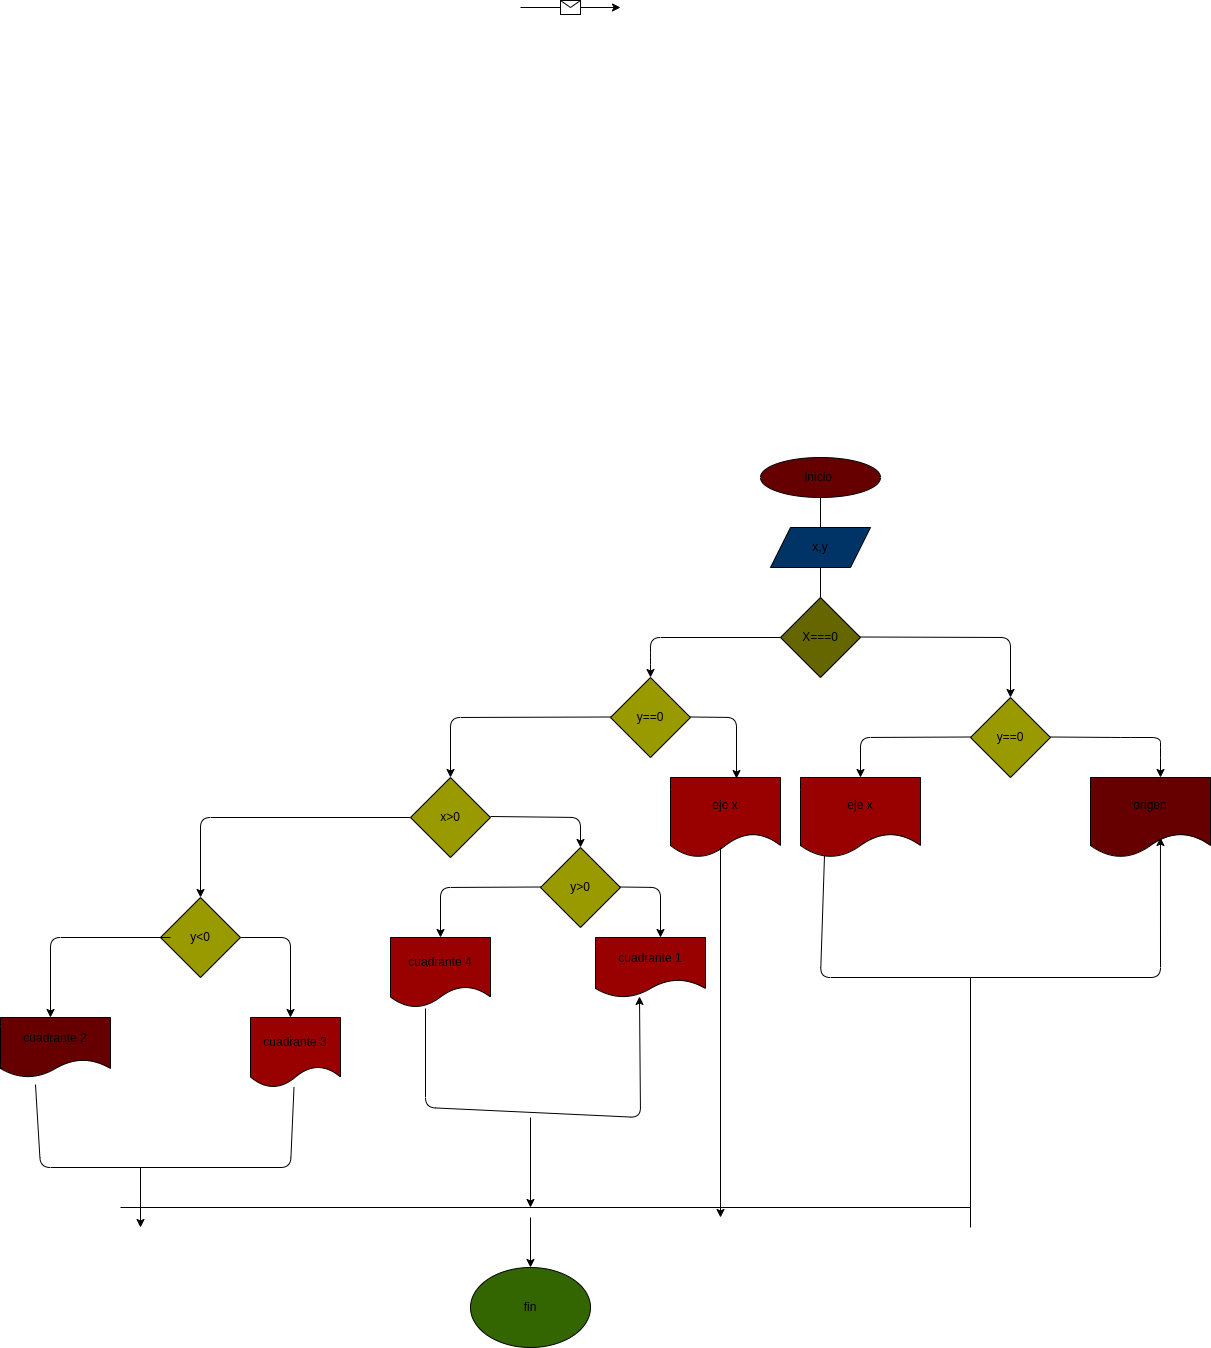

The diagram above was exported from draw.io. Its source (the exported page's mxGraphModel, read from the mxfile embedded in the PNG):
<mxGraphModel dx="1729" dy="1580" grid="1" gridSize="10" guides="1" tooltips="1" connect="1" arrows="1" fold="1" page="1" pageScale="1" pageWidth="827" pageHeight="1169" math="0" shadow="0">
  <root>
    <mxCell id="0" />
    <mxCell id="1" parent="0" />
    <mxCell id="4" value="inicio&amp;nbsp;" style="ellipse;whiteSpace=wrap;html=1;fillColor=#660000;" parent="1" vertex="1">
      <mxGeometry x="390" y="-360" width="120" height="40" as="geometry" />
    </mxCell>
    <mxCell id="5" value="" style="endArrow=none;html=1;" parent="1" edge="1">
      <mxGeometry width="50" height="50" relative="1" as="geometry">
        <mxPoint x="450" y="-290" as="sourcePoint" />
        <mxPoint x="450" y="-320" as="targetPoint" />
      </mxGeometry>
    </mxCell>
    <mxCell id="6" value="x,y" style="shape=parallelogram;perimeter=parallelogramPerimeter;whiteSpace=wrap;html=1;fixedSize=1;fillColor=#003366;" parent="1" vertex="1">
      <mxGeometry x="400" y="-290" width="100" height="40" as="geometry" />
    </mxCell>
    <mxCell id="11" value="" style="endArrow=none;html=1;" parent="1" target="12" edge="1">
      <mxGeometry width="50" height="50" relative="1" as="geometry">
        <mxPoint x="450" y="-210" as="sourcePoint" />
        <mxPoint x="450" y="-250" as="targetPoint" />
      </mxGeometry>
    </mxCell>
    <mxCell id="12" value="X===0&lt;br&gt;" style="rhombus;whiteSpace=wrap;html=1;fillColor=#666600;" parent="1" vertex="1">
      <mxGeometry x="410" y="-220" width="80" height="80" as="geometry" />
    </mxCell>
    <mxCell id="13" value="" style="endArrow=none;html=1;exitX=0.5;exitY=0;exitDx=0;exitDy=0;" parent="1" source="12" edge="1">
      <mxGeometry width="50" height="50" relative="1" as="geometry">
        <mxPoint x="400" y="-200" as="sourcePoint" />
        <mxPoint x="450" y="-250" as="targetPoint" />
      </mxGeometry>
    </mxCell>
    <mxCell id="18" value="" style="endArrow=classic;html=1;exitX=0;exitY=0.5;exitDx=0;exitDy=0;" parent="1" source="12" edge="1">
      <mxGeometry relative="1" as="geometry">
        <mxPoint x="360" y="-280" as="sourcePoint" />
        <mxPoint x="280" y="-140" as="targetPoint" />
        <Array as="points">
          <mxPoint x="280" y="-180" />
          <mxPoint x="280" y="-160" />
        </Array>
      </mxGeometry>
    </mxCell>
    <mxCell id="20" value="y==0" style="rhombus;whiteSpace=wrap;html=1;fillColor=#999900;" parent="1" vertex="1">
      <mxGeometry x="240" y="-140" width="80" height="80" as="geometry" />
    </mxCell>
    <mxCell id="21" value="" style="endArrow=classic;html=1;" parent="1" edge="1">
      <mxGeometry relative="1" as="geometry">
        <mxPoint x="490" y="-180.5" as="sourcePoint" />
        <mxPoint x="640" y="-120" as="targetPoint" />
        <Array as="points">
          <mxPoint x="640" y="-180" />
        </Array>
      </mxGeometry>
    </mxCell>
    <mxCell id="23" value="y==0" style="rhombus;whiteSpace=wrap;html=1;fillColor=#999900;" parent="1" vertex="1">
      <mxGeometry x="600" y="-120" width="80" height="80" as="geometry" />
    </mxCell>
    <mxCell id="24" value="" style="endArrow=classic;html=1;" parent="1" edge="1">
      <mxGeometry relative="1" as="geometry">
        <mxPoint x="680" y="-80.5" as="sourcePoint" />
        <mxPoint x="790" y="-40" as="targetPoint" />
        <Array as="points">
          <mxPoint x="750" y="-80" />
          <mxPoint x="790" y="-80" />
          <mxPoint x="790" y="-70" />
        </Array>
      </mxGeometry>
    </mxCell>
    <mxCell id="26" value="origen" style="shape=document;whiteSpace=wrap;html=1;boundedLbl=1;fillColor=#660000;" parent="1" vertex="1">
      <mxGeometry x="720" y="-40" width="120" height="80" as="geometry" />
    </mxCell>
    <mxCell id="27" value="" style="endArrow=classic;html=1;" parent="1" edge="1">
      <mxGeometry relative="1" as="geometry">
        <mxPoint x="600" y="-80.5" as="sourcePoint" />
        <mxPoint x="490" y="-40" as="targetPoint" />
        <Array as="points">
          <mxPoint x="490" y="-80" />
        </Array>
      </mxGeometry>
    </mxCell>
    <mxCell id="29" value="eje x" style="shape=document;whiteSpace=wrap;html=1;boundedLbl=1;fillColor=#990000;" parent="1" vertex="1">
      <mxGeometry x="430" y="-40" width="120" height="80" as="geometry" />
    </mxCell>
    <mxCell id="30" value="" style="endArrow=classic;html=1;exitX=0.2;exitY=0.975;exitDx=0;exitDy=0;exitPerimeter=0;entryX=0.583;entryY=0.75;entryDx=0;entryDy=0;entryPerimeter=0;" parent="1" source="29" target="26" edge="1">
      <mxGeometry relative="1" as="geometry">
        <mxPoint x="450" y="150" as="sourcePoint" />
        <mxPoint x="750" y="160" as="targetPoint" />
        <Array as="points">
          <mxPoint x="450" y="160" />
          <mxPoint x="790" y="160" />
        </Array>
      </mxGeometry>
    </mxCell>
    <mxCell id="34" value="" style="endArrow=classic;html=1;entryX=0.6;entryY=0.013;entryDx=0;entryDy=0;entryPerimeter=0;" parent="1" target="36" edge="1">
      <mxGeometry relative="1" as="geometry">
        <mxPoint x="320" y="-100.5" as="sourcePoint" />
        <mxPoint x="366" y="-50" as="targetPoint" />
        <Array as="points">
          <mxPoint x="366" y="-100" />
        </Array>
      </mxGeometry>
    </mxCell>
    <mxCell id="36" value="eje x" style="shape=document;whiteSpace=wrap;html=1;boundedLbl=1;fillColor=#990000;" parent="1" vertex="1">
      <mxGeometry x="300" y="-40" width="110" height="80" as="geometry" />
    </mxCell>
    <mxCell id="37" value="" style="endArrow=classic;html=1;" parent="1" edge="1">
      <mxGeometry relative="1" as="geometry">
        <mxPoint x="240" y="-100.5" as="sourcePoint" />
        <mxPoint x="80" y="-40" as="targetPoint" />
        <Array as="points">
          <mxPoint x="80" y="-100" />
        </Array>
      </mxGeometry>
    </mxCell>
    <mxCell id="39" value="" style="endArrow=classic;html=1;" parent="1" edge="1">
      <mxGeometry relative="1" as="geometry">
        <mxPoint x="150" y="-810" as="sourcePoint" />
        <mxPoint x="250" y="-810" as="targetPoint" />
      </mxGeometry>
    </mxCell>
    <mxCell id="40" value="" style="shape=message;html=1;outlineConnect=0;" parent="39" vertex="1">
      <mxGeometry width="20" height="14" relative="1" as="geometry">
        <mxPoint x="-10" y="-7" as="offset" />
      </mxGeometry>
    </mxCell>
    <mxCell id="41" value="" style="endArrow=classic;html=1;" parent="1" edge="1">
      <mxGeometry relative="1" as="geometry">
        <mxPoint x="350" y="30" as="sourcePoint" />
        <mxPoint x="350" y="400" as="targetPoint" />
      </mxGeometry>
    </mxCell>
    <mxCell id="43" value="x&amp;gt;0" style="rhombus;whiteSpace=wrap;html=1;fillColor=#999900;" parent="1" vertex="1">
      <mxGeometry x="40" y="-40" width="80" height="80" as="geometry" />
    </mxCell>
    <mxCell id="44" value="" style="endArrow=classic;html=1;" parent="1" edge="1">
      <mxGeometry relative="1" as="geometry">
        <mxPoint x="120" y="-1" as="sourcePoint" />
        <mxPoint x="210" y="30" as="targetPoint" />
        <Array as="points">
          <mxPoint x="210" />
        </Array>
      </mxGeometry>
    </mxCell>
    <mxCell id="46" value="y&amp;gt;0" style="rhombus;whiteSpace=wrap;html=1;fillColor=#999900;" parent="1" vertex="1">
      <mxGeometry x="170" y="30" width="80" height="80" as="geometry" />
    </mxCell>
    <mxCell id="47" value="" style="endArrow=classic;html=1;" parent="1" edge="1">
      <mxGeometry relative="1" as="geometry">
        <mxPoint x="250" y="69.5" as="sourcePoint" />
        <mxPoint x="290" y="120" as="targetPoint" />
        <Array as="points">
          <mxPoint x="290" y="70" />
        </Array>
      </mxGeometry>
    </mxCell>
    <mxCell id="50" value="cuadrante 1" style="shape=document;whiteSpace=wrap;html=1;boundedLbl=1;fillColor=#990000;" parent="1" vertex="1">
      <mxGeometry x="225" y="120" width="110" height="60" as="geometry" />
    </mxCell>
    <mxCell id="51" value="" style="endArrow=classic;html=1;" parent="1" edge="1">
      <mxGeometry relative="1" as="geometry">
        <mxPoint x="170" y="69.5" as="sourcePoint" />
        <mxPoint x="70" y="120" as="targetPoint" />
        <Array as="points">
          <mxPoint x="70" y="70" />
        </Array>
      </mxGeometry>
    </mxCell>
    <mxCell id="53" value="cuadrante 4" style="shape=document;whiteSpace=wrap;html=1;boundedLbl=1;fillColor=#990000;" parent="1" vertex="1">
      <mxGeometry x="20" y="120" width="100" height="70" as="geometry" />
    </mxCell>
    <mxCell id="54" value="" style="endArrow=classic;html=1;exitX=0;exitY=0.5;exitDx=0;exitDy=0;" parent="1" source="43" edge="1">
      <mxGeometry relative="1" as="geometry">
        <mxPoint x="-10" as="sourcePoint" />
        <mxPoint x="-170" y="80" as="targetPoint" />
        <Array as="points">
          <mxPoint x="-170" />
        </Array>
      </mxGeometry>
    </mxCell>
    <mxCell id="56" value="y&amp;lt;0" style="rhombus;whiteSpace=wrap;html=1;fillColor=#999900;" parent="1" vertex="1">
      <mxGeometry x="-210" y="80" width="80" height="80" as="geometry" />
    </mxCell>
    <mxCell id="57" value="" style="endArrow=classic;html=1;" parent="1" edge="1">
      <mxGeometry relative="1" as="geometry">
        <mxPoint x="-130" y="120" as="sourcePoint" />
        <mxPoint x="-80" y="200" as="targetPoint" />
        <Array as="points">
          <mxPoint x="-80" y="120" />
        </Array>
      </mxGeometry>
    </mxCell>
    <mxCell id="60" value="cuadrante 3" style="shape=document;whiteSpace=wrap;html=1;boundedLbl=1;fillColor=#990000;" parent="1" vertex="1">
      <mxGeometry x="-120" y="200" width="90" height="70" as="geometry" />
    </mxCell>
    <mxCell id="61" value="" style="endArrow=classic;html=1;" parent="1" edge="1">
      <mxGeometry relative="1" as="geometry">
        <mxPoint x="-200" y="120" as="sourcePoint" />
        <mxPoint x="-320" y="200" as="targetPoint" />
        <Array as="points">
          <mxPoint x="-320" y="120" />
        </Array>
      </mxGeometry>
    </mxCell>
    <mxCell id="63" value="cuadrante 2&lt;br&gt;" style="shape=document;whiteSpace=wrap;html=1;boundedLbl=1;fillColor=#660000;" parent="1" vertex="1">
      <mxGeometry x="-370" y="200" width="110" height="60" as="geometry" />
    </mxCell>
    <mxCell id="64" value="" style="endArrow=none;html=1;" parent="1" edge="1">
      <mxGeometry width="50" height="50" relative="1" as="geometry">
        <mxPoint x="600" y="160" as="sourcePoint" />
        <mxPoint x="600" y="410" as="targetPoint" />
      </mxGeometry>
    </mxCell>
    <mxCell id="66" value="" style="endArrow=none;html=1;exitX=0.318;exitY=1.117;exitDx=0;exitDy=0;exitPerimeter=0;" parent="1" source="63" target="60" edge="1">
      <mxGeometry width="50" height="50" relative="1" as="geometry">
        <mxPoint x="280" y="280" as="sourcePoint" />
        <mxPoint x="330" y="230" as="targetPoint" />
        <Array as="points">
          <mxPoint x="-330" y="350" />
          <mxPoint x="-80" y="350" />
        </Array>
      </mxGeometry>
    </mxCell>
    <mxCell id="67" value="" style="endArrow=classic;html=1;entryX=0.4;entryY=0.983;entryDx=0;entryDy=0;entryPerimeter=0;exitX=0.35;exitY=1.014;exitDx=0;exitDy=0;exitPerimeter=0;" parent="1" source="53" target="50" edge="1">
      <mxGeometry relative="1" as="geometry">
        <mxPoint x="-60" y="260" as="sourcePoint" />
        <mxPoint x="40" y="260" as="targetPoint" />
        <Array as="points">
          <mxPoint x="55" y="290" />
          <mxPoint x="270" y="300" />
        </Array>
      </mxGeometry>
    </mxCell>
    <mxCell id="69" value="" style="endArrow=classic;html=1;" parent="1" edge="1">
      <mxGeometry width="50" height="50" relative="1" as="geometry">
        <mxPoint x="-230" y="350" as="sourcePoint" />
        <mxPoint x="-230" y="410" as="targetPoint" />
      </mxGeometry>
    </mxCell>
    <mxCell id="70" value="" style="endArrow=classic;html=1;" parent="1" edge="1">
      <mxGeometry width="50" height="50" relative="1" as="geometry">
        <mxPoint x="160" y="300" as="sourcePoint" />
        <mxPoint x="160" y="390" as="targetPoint" />
      </mxGeometry>
    </mxCell>
    <mxCell id="72" value="" style="endArrow=none;html=1;" parent="1" edge="1">
      <mxGeometry width="50" height="50" relative="1" as="geometry">
        <mxPoint x="600" y="390" as="sourcePoint" />
        <mxPoint x="-250" y="390" as="targetPoint" />
      </mxGeometry>
    </mxCell>
    <mxCell id="73" value="" style="endArrow=classic;html=1;" parent="1" edge="1">
      <mxGeometry width="50" height="50" relative="1" as="geometry">
        <mxPoint x="160" y="400" as="sourcePoint" />
        <mxPoint x="160" y="450" as="targetPoint" />
      </mxGeometry>
    </mxCell>
    <mxCell id="74" value="fin" style="ellipse;whiteSpace=wrap;html=1;fillColor=#336600;" parent="1" vertex="1">
      <mxGeometry x="100" y="450" width="120" height="80" as="geometry" />
    </mxCell>
  </root>
</mxGraphModel>